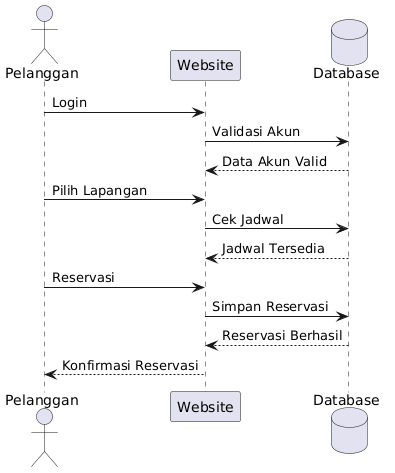

The diagram above was rendered by PlantUML. Its source (embedded in the PNG):
@startuml
actor Pelanggan
participant "Website" as W
database "Database" as DB

Pelanggan -> W : Login
W -> DB : Validasi Akun
DB --> W : Data Akun Valid

Pelanggan -> W : Pilih Lapangan

W -> DB : Cek Jadwal

DB --> W : Jadwal Tersedia

Pelanggan -> W : Reservasi

W -> DB : Simpan Reservasi

DB --> W : Reservasi Berhasil

W --> Pelanggan : Konfirmasi Reservasi
@enduml